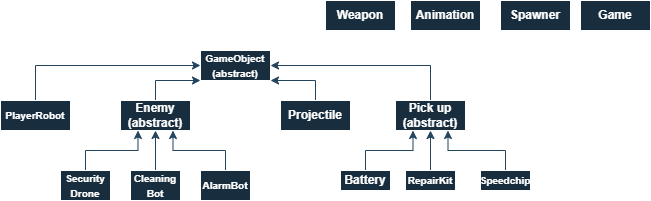

The diagram above was exported from draw.io. Its source (the exported page's mxGraphModel, read from the mxfile embedded in the PNG):
<mxGraphModel dx="673" dy="370" grid="1" gridSize="10" guides="1" tooltips="1" connect="1" arrows="1" fold="1" page="1" pageScale="1" pageWidth="850" pageHeight="1100" math="0" shadow="0">
  <root>
    <mxCell id="0" />
    <mxCell id="1" parent="0" />
    <mxCell id="qeDjCvwobsZ5LFiiH6Z9-2" parent="1" style="rounded=0;whiteSpace=wrap;html=1;labelBackgroundColor=none;fillColor=#182E3E;strokeColor=#FFFFFF;fontColor=#FFFFFF;" value="&lt;font size=&quot;1&quot;&gt;&lt;b&gt;GameObject&lt;/b&gt;&lt;/font&gt;&lt;div&gt;&lt;font size=&quot;1&quot;&gt;&lt;b&gt;(abstract)&lt;/b&gt;&lt;/font&gt;&lt;/div&gt;" vertex="1">
      <mxGeometry height="30" width="70" x="230" y="140" as="geometry" />
    </mxCell>
    <mxCell id="qeDjCvwobsZ5LFiiH6Z9-26" edge="1" parent="1" source="qeDjCvwobsZ5LFiiH6Z9-4" style="edgeStyle=orthogonalEdgeStyle;rounded=0;orthogonalLoop=1;jettySize=auto;html=1;exitX=0.5;exitY=0;exitDx=0;exitDy=0;entryX=0;entryY=0.5;entryDx=0;entryDy=0;labelBackgroundColor=none;strokeColor=#23445D;fontColor=default;" target="qeDjCvwobsZ5LFiiH6Z9-2">
      <mxGeometry relative="1" as="geometry" />
    </mxCell>
    <mxCell id="qeDjCvwobsZ5LFiiH6Z9-4" parent="1" style="rounded=0;whiteSpace=wrap;html=1;fontStyle=1;labelBackgroundColor=none;fillColor=#182E3E;strokeColor=#FFFFFF;fontColor=#FFFFFF;" value="&lt;font size=&quot;1&quot;&gt;PlayerRobot&lt;/font&gt;" vertex="1">
      <mxGeometry height="30" width="70" x="30" y="190" as="geometry" />
    </mxCell>
    <mxCell id="qeDjCvwobsZ5LFiiH6Z9-27" edge="1" parent="1" source="qeDjCvwobsZ5LFiiH6Z9-5" style="edgeStyle=orthogonalEdgeStyle;rounded=0;orthogonalLoop=1;jettySize=auto;html=1;exitX=0.5;exitY=0;exitDx=0;exitDy=0;entryX=0;entryY=1;entryDx=0;entryDy=0;labelBackgroundColor=none;strokeColor=#23445D;fontColor=default;" target="qeDjCvwobsZ5LFiiH6Z9-2">
      <mxGeometry relative="1" as="geometry" />
    </mxCell>
    <mxCell id="qeDjCvwobsZ5LFiiH6Z9-5" parent="1" style="rounded=0;whiteSpace=wrap;html=1;fontStyle=1;labelBackgroundColor=none;fillColor=#182E3E;strokeColor=#FFFFFF;fontColor=#FFFFFF;" value="Enemy&lt;div&gt;(abstract)&lt;/div&gt;" vertex="1">
      <mxGeometry height="30" width="70" x="150" y="190" as="geometry" />
    </mxCell>
    <mxCell id="qeDjCvwobsZ5LFiiH6Z9-28" edge="1" parent="1" source="qeDjCvwobsZ5LFiiH6Z9-6" style="edgeStyle=orthogonalEdgeStyle;rounded=0;orthogonalLoop=1;jettySize=auto;html=1;exitX=0.5;exitY=0;exitDx=0;exitDy=0;entryX=1;entryY=1;entryDx=0;entryDy=0;labelBackgroundColor=none;strokeColor=#23445D;fontColor=default;" target="qeDjCvwobsZ5LFiiH6Z9-2">
      <mxGeometry relative="1" as="geometry" />
    </mxCell>
    <mxCell id="qeDjCvwobsZ5LFiiH6Z9-6" parent="1" style="rounded=0;whiteSpace=wrap;html=1;fontStyle=1;labelBackgroundColor=none;fillColor=#182E3E;strokeColor=#FFFFFF;fontColor=#FFFFFF;" value="Projectile" vertex="1">
      <mxGeometry height="30" width="70" x="310" y="190" as="geometry" />
    </mxCell>
    <mxCell id="qeDjCvwobsZ5LFiiH6Z9-29" edge="1" parent="1" source="qeDjCvwobsZ5LFiiH6Z9-7" style="edgeStyle=orthogonalEdgeStyle;rounded=0;orthogonalLoop=1;jettySize=auto;html=1;exitX=0.5;exitY=0;exitDx=0;exitDy=0;entryX=1;entryY=0.5;entryDx=0;entryDy=0;labelBackgroundColor=none;strokeColor=#23445D;fontColor=default;" target="qeDjCvwobsZ5LFiiH6Z9-2">
      <mxGeometry relative="1" as="geometry" />
    </mxCell>
    <mxCell id="qeDjCvwobsZ5LFiiH6Z9-7" parent="1" style="rounded=0;whiteSpace=wrap;html=1;fontStyle=1;labelBackgroundColor=none;fillColor=#182E3E;strokeColor=#FFFFFF;fontColor=#FFFFFF;" value="Pick up&lt;div&gt;(abstract)&lt;/div&gt;" vertex="1">
      <mxGeometry height="30" width="70" x="425" y="190" as="geometry" />
    </mxCell>
    <mxCell id="qeDjCvwobsZ5LFiiH6Z9-25" edge="1" parent="1" source="qeDjCvwobsZ5LFiiH6Z9-8" style="edgeStyle=orthogonalEdgeStyle;rounded=0;orthogonalLoop=1;jettySize=auto;html=1;exitX=0.5;exitY=0;exitDx=0;exitDy=0;entryX=0.25;entryY=1;entryDx=0;entryDy=0;labelBackgroundColor=none;strokeColor=#23445D;fontColor=default;" target="qeDjCvwobsZ5LFiiH6Z9-5">
      <mxGeometry relative="1" as="geometry" />
    </mxCell>
    <mxCell id="qeDjCvwobsZ5LFiiH6Z9-8" parent="1" style="rounded=0;whiteSpace=wrap;html=1;fontStyle=1;labelBackgroundColor=none;fillColor=#182E3E;strokeColor=#FFFFFF;fontColor=#FFFFFF;" value="&lt;font size=&quot;1&quot;&gt;Security&lt;/font&gt;&lt;div&gt;&lt;font size=&quot;1&quot;&gt;Drone&lt;/font&gt;&lt;/div&gt;" vertex="1">
      <mxGeometry height="30" width="50" x="90" y="260" as="geometry" />
    </mxCell>
    <mxCell id="qeDjCvwobsZ5LFiiH6Z9-22" edge="1" parent="1" source="qeDjCvwobsZ5LFiiH6Z9-9" style="edgeStyle=orthogonalEdgeStyle;rounded=0;orthogonalLoop=1;jettySize=auto;html=1;exitX=0.5;exitY=0;exitDx=0;exitDy=0;entryX=0.5;entryY=1;entryDx=0;entryDy=0;labelBackgroundColor=none;strokeColor=#23445D;fontColor=default;" target="qeDjCvwobsZ5LFiiH6Z9-5">
      <mxGeometry relative="1" as="geometry" />
    </mxCell>
    <mxCell id="qeDjCvwobsZ5LFiiH6Z9-9" parent="1" style="rounded=0;whiteSpace=wrap;html=1;fontStyle=1;labelBackgroundColor=none;fillColor=#182E3E;strokeColor=#FFFFFF;fontColor=#FFFFFF;" value="&lt;font size=&quot;1&quot;&gt;Cleaning&lt;/font&gt;&lt;div&gt;&lt;font size=&quot;1&quot;&gt;Bot&lt;/font&gt;&lt;/div&gt;" vertex="1">
      <mxGeometry height="30" width="50" x="160" y="260" as="geometry" />
    </mxCell>
    <mxCell id="qeDjCvwobsZ5LFiiH6Z9-24" edge="1" parent="1" source="qeDjCvwobsZ5LFiiH6Z9-10" style="edgeStyle=orthogonalEdgeStyle;rounded=0;orthogonalLoop=1;jettySize=auto;html=1;exitX=0.5;exitY=0;exitDx=0;exitDy=0;entryX=0.75;entryY=1;entryDx=0;entryDy=0;labelBackgroundColor=none;strokeColor=#23445D;fontColor=default;" target="qeDjCvwobsZ5LFiiH6Z9-5">
      <mxGeometry relative="1" as="geometry" />
    </mxCell>
    <mxCell id="qeDjCvwobsZ5LFiiH6Z9-10" parent="1" style="rounded=0;whiteSpace=wrap;html=1;fontStyle=1;labelBackgroundColor=none;fillColor=#182E3E;strokeColor=#FFFFFF;fontColor=#FFFFFF;" value="&lt;font size=&quot;1&quot;&gt;AlarmBot&lt;/font&gt;" vertex="1">
      <mxGeometry height="30" width="50" x="230" y="260" as="geometry" />
    </mxCell>
    <mxCell id="qeDjCvwobsZ5LFiiH6Z9-18" edge="1" parent="1" source="qeDjCvwobsZ5LFiiH6Z9-11" style="edgeStyle=orthogonalEdgeStyle;rounded=0;orthogonalLoop=1;jettySize=auto;html=1;exitX=0.5;exitY=0;exitDx=0;exitDy=0;entryX=0.25;entryY=1;entryDx=0;entryDy=0;labelBackgroundColor=none;strokeColor=#23445D;fontColor=default;" target="qeDjCvwobsZ5LFiiH6Z9-7">
      <mxGeometry relative="1" as="geometry" />
    </mxCell>
    <mxCell id="qeDjCvwobsZ5LFiiH6Z9-11" parent="1" style="rounded=0;whiteSpace=wrap;html=1;fontStyle=1;labelBackgroundColor=none;fillColor=#182E3E;strokeColor=#FFFFFF;fontColor=#FFFFFF;" value="Battery" vertex="1">
      <mxGeometry height="20" width="50" x="370" y="260" as="geometry" />
    </mxCell>
    <mxCell id="qeDjCvwobsZ5LFiiH6Z9-20" edge="1" parent="1" source="qeDjCvwobsZ5LFiiH6Z9-12" style="edgeStyle=orthogonalEdgeStyle;rounded=0;orthogonalLoop=1;jettySize=auto;html=1;exitX=0.5;exitY=0;exitDx=0;exitDy=0;entryX=0.75;entryY=1;entryDx=0;entryDy=0;labelBackgroundColor=none;strokeColor=#23445D;fontColor=default;" target="qeDjCvwobsZ5LFiiH6Z9-7">
      <mxGeometry relative="1" as="geometry" />
    </mxCell>
    <mxCell id="qeDjCvwobsZ5LFiiH6Z9-12" parent="1" style="rounded=0;whiteSpace=wrap;html=1;fontSize=10;fontStyle=1;labelBackgroundColor=none;fillColor=#182E3E;strokeColor=#FFFFFF;fontColor=#FFFFFF;" value="Speedchip" vertex="1">
      <mxGeometry height="20" width="50" x="510" y="260" as="geometry" />
    </mxCell>
    <mxCell id="qeDjCvwobsZ5LFiiH6Z9-19" edge="1" parent="1" source="qeDjCvwobsZ5LFiiH6Z9-13" style="edgeStyle=orthogonalEdgeStyle;rounded=0;orthogonalLoop=1;jettySize=auto;html=1;exitX=0.5;exitY=0;exitDx=0;exitDy=0;entryX=0.5;entryY=1;entryDx=0;entryDy=0;labelBackgroundColor=none;strokeColor=#23445D;fontColor=default;" target="qeDjCvwobsZ5LFiiH6Z9-7">
      <mxGeometry relative="1" as="geometry" />
    </mxCell>
    <mxCell id="qeDjCvwobsZ5LFiiH6Z9-13" parent="1" style="rounded=0;whiteSpace=wrap;html=1;fontStyle=1;labelBackgroundColor=none;fillColor=#182E3E;strokeColor=#FFFFFF;fontColor=#FFFFFF;" value="&lt;font size=&quot;1&quot;&gt;RepairKit&lt;/font&gt;" vertex="1">
      <mxGeometry height="20" width="50" x="435" y="260" as="geometry" />
    </mxCell>
    <mxCell id="qeDjCvwobsZ5LFiiH6Z9-14" parent="1" style="rounded=0;whiteSpace=wrap;html=1;labelBackgroundColor=none;fillColor=#182E3E;strokeColor=#FFFFFF;fontColor=#FFFFFF;" value="&lt;b&gt;Weapon&lt;/b&gt;" vertex="1">
      <mxGeometry height="30" width="70" x="355" y="90" as="geometry" />
    </mxCell>
    <mxCell id="qeDjCvwobsZ5LFiiH6Z9-15" parent="1" style="rounded=0;whiteSpace=wrap;html=1;fontStyle=1;labelBackgroundColor=none;fillColor=#182E3E;strokeColor=#FFFFFF;fontColor=#FFFFFF;" value="Animation" vertex="1">
      <mxGeometry height="30" width="70" x="440" y="90" as="geometry" />
    </mxCell>
    <mxCell id="qeDjCvwobsZ5LFiiH6Z9-16" parent="1" style="rounded=0;whiteSpace=wrap;html=1;fontStyle=1;labelBackgroundColor=none;fillColor=#182E3E;strokeColor=#FFFFFF;fontColor=#FFFFFF;" value="Spawner" vertex="1">
      <mxGeometry height="30" width="70" x="530" y="90" as="geometry" />
    </mxCell>
    <mxCell id="qeDjCvwobsZ5LFiiH6Z9-17" parent="1" style="rounded=0;whiteSpace=wrap;html=1;fontStyle=1;labelBackgroundColor=none;fillColor=#182E3E;strokeColor=#FFFFFF;fontColor=#FFFFFF;" value="Game" vertex="1">
      <mxGeometry height="30" width="70" x="610" y="90" as="geometry" />
    </mxCell>
    <mxCell id="qeDjCvwobsZ5LFiiH6Z9-21" edge="1" parent="1" source="qeDjCvwobsZ5LFiiH6Z9-12" style="edgeStyle=orthogonalEdgeStyle;rounded=0;orthogonalLoop=1;jettySize=auto;html=1;exitX=0.5;exitY=1;exitDx=0;exitDy=0;labelBackgroundColor=none;strokeColor=#23445D;fontColor=default;" target="qeDjCvwobsZ5LFiiH6Z9-12">
      <mxGeometry relative="1" as="geometry" />
    </mxCell>
  </root>
</mxGraphModel>